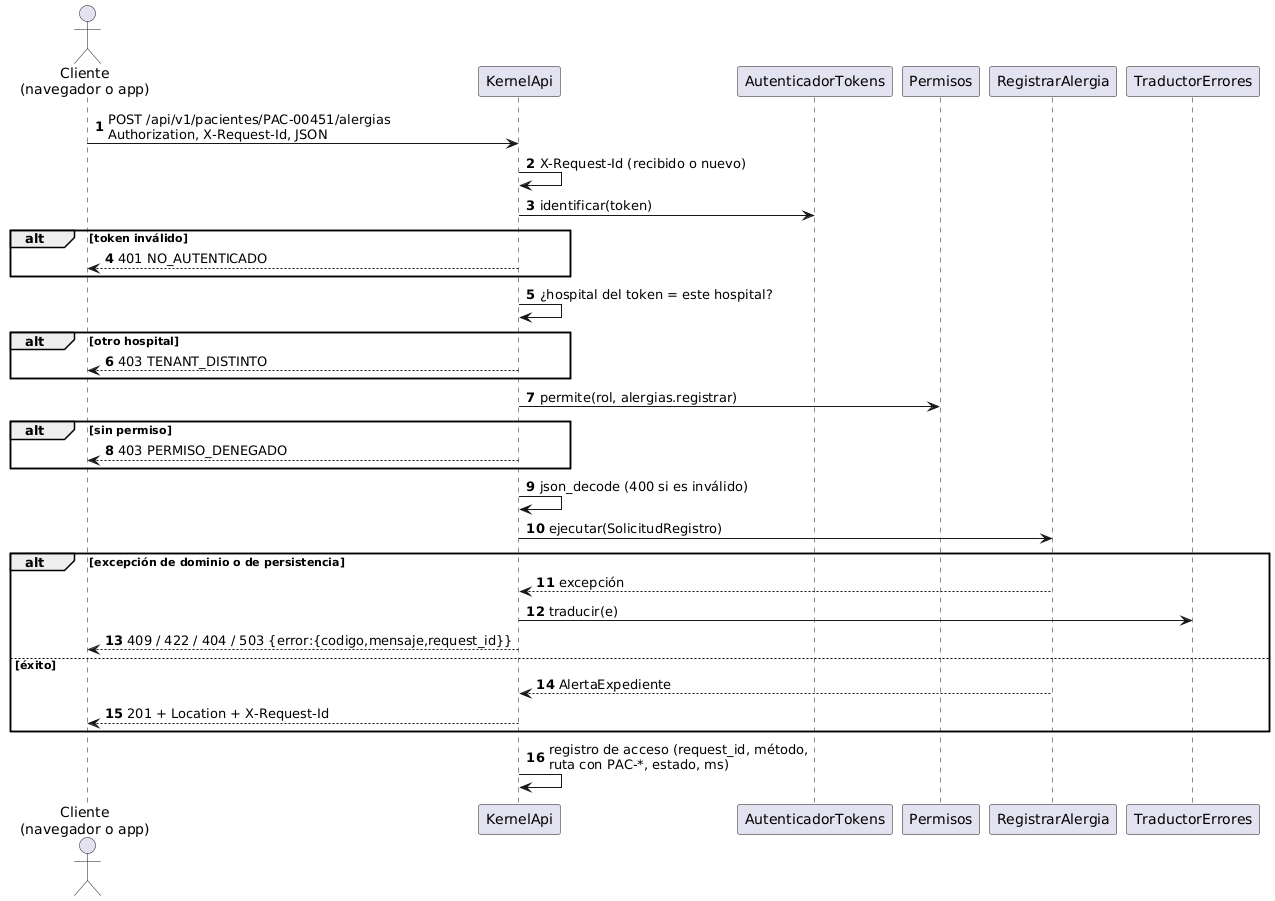

The diagram above was rendered by PlantUML. Its source (embedded in the PNG):
@startuml semana-05-secuencia-api
autonumber
actor "Cliente\n(navegador o app)" as C
participant "KernelApi" as K
participant "AutenticadorTokens" as A
participant "Permisos" as P
participant "RegistrarAlergia" as R
participant "TraductorErrores" as T
C -> K : POST /api/v1/pacientes/PAC-00451/alergias\nAuthorization, X-Request-Id, JSON
K -> K : X-Request-Id (recibido o nuevo)
K -> A : identificar(token)
alt token inválido
  K --> C : 401 NO_AUTENTICADO
end
K -> K : ¿hospital del token = este hospital?
alt otro hospital
  K --> C : 403 TENANT_DISTINTO
end
K -> P : permite(rol, alergias.registrar)
alt sin permiso
  K --> C : 403 PERMISO_DENEGADO
end
K -> K : json_decode (400 si es inválido)
K -> R : ejecutar(SolicitudRegistro)
alt excepción de dominio o de persistencia
  R --> K : excepción
  K -> T : traducir(e)
  K --> C : 409 / 422 / 404 / 503 {error:{codigo,mensaje,request_id}}
else éxito
  R --> K : AlertaExpediente
  K --> C : 201 + Location + X-Request-Id
end
K -> K : registro de acceso (request_id, método,\nruta con PAC-*, estado, ms)
@enduml